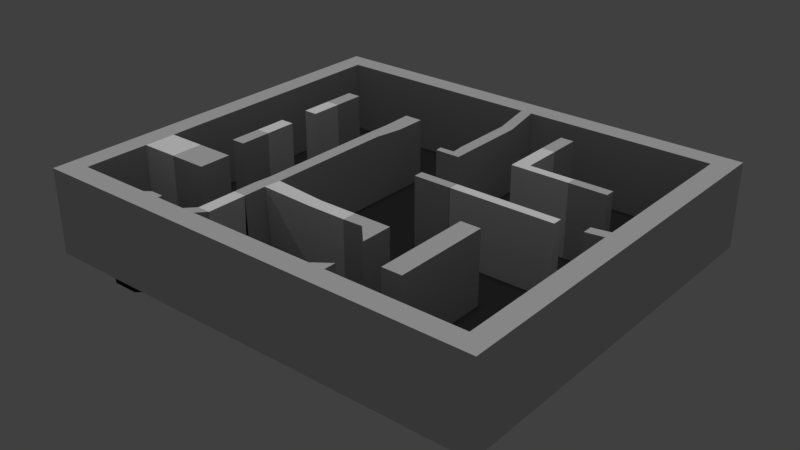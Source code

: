 # Source: Scenario2.blend  (saved by Blender 2.78.0; exported with 4.5.12 LTS)
import bpy
from mathutils import Matrix  # noqa: F401  (used for matrix-valued properties, if any)

bpy.ops.wm.read_factory_settings(use_empty=True)
scene = bpy.context.scene
scene.name = 'Scene'

# ---- collections
col_collection_1 = bpy.data.collections.new('Collection 1'); scene.collection.children.link(col_collection_1)

# ---- materials (node trees are filled in below, after node groups)
mat_cristal = bpy.data.materials.new('Cristal')
mat_cristal.alpha_threshold = 0.0
mat_cristal.use_transparent_shadow = False
mat_cristal.diffuse_color = (1.0, 1.0, 1.0, 1.0)
mat_cristal.roughness = 0.5
mat_pared = bpy.data.materials.new('Pared')
mat_pared.alpha_threshold = 0.0
mat_pared.use_transparent_shadow = False
mat_pared.diffuse_color = (0.6383, 0.6383, 0.6383, 1.0)
mat_pared.roughness = 0.5
mat_suelo = bpy.data.materials.new('Suelo')
mat_suelo.alpha_threshold = 0.0
mat_suelo.use_transparent_shadow = False
mat_suelo.diffuse_color = (0.02539, 0.02539, 0.02539, 1.0)
mat_suelo.roughness = 0.5

# ---- material node trees

# ---- world
world_world = bpy.data.worlds.new('World'); scene.world = world_world
world_world.color = (0.05088, 0.05088, 0.05088)
world_world.use_sun_shadow = False
world_world.sun_shadow_jitter_overblur = 0.0
world_world.cycles.sampling_method = 'MANUAL'

# ---- lights
light_hemi = bpy.data.lights.new('Hemi', 'SUN')
light_hemi.transmission_factor = 0.0
light_hemi.angle = 0.1993
light_hemi.energy = 1.0
light_hemi.shadow_buffer_clip_start = 0.5
light_hemi.shadow_soft_size = 0.1
light_hemi.shadow_cascade_max_distance = 1000.0

# ---- meshes
me_cube_003 = bpy.data.meshes.new('Cube.003')
me_cube_003.from_pydata([(-12.35, -4.795, 2.487), (-4.035, -5.864, 2.185), (-4.035, -4.795, 2.128), (-12.35, -4.795, -1.858), (-9.653, 4.795, -1.858), (-9.653, 2.877, -1.858), (-9.653, 0.959, -1.858), (-9.653, -0.959, -1.858), (-10.1, -4.795, -1.858), (-10.1, -6.713, -1.858), (-8.829, 4.795, -1.858), (-8.829, 2.877, -1.858), (-8.829, 0.959, -1.858), (-8.829, -0.959, -1.858), (-4.035, -9.59, -1.858), (-4.035, -4.795, -1.858), (-4.035, -5.62, -1.858), (-1.122, -4.795, -1.858), (-1.122, -5.62, -1.858), (1.122, -4.795, -1.858), (1.122, -5.62, -1.858), (4.376, 6.713, -1.858), (4.376, 4.795, -1.858), (4.376, 3.849, -1.858), (3.367, 0.4159, -1.858), (3.367, -0.1554, -1.858), (5.175, 6.713, -1.858), (5.175, 4.422, -1.858), (5.612, 3.849, -1.858), (5.612, 0.4159, -1.858), (5.612, -0.1554, -1.858), (7.857, 4.422, -1.858), (7.857, 3.849, -1.858), (7.857, 0.4159, -1.858), (7.857, -0.1554, -1.858), (3.367, 0.4159, 2.3), (3.367, -0.1554, 2.3), (5.612, 0.4159, 2.3), (5.612, -0.1554, 2.3), (7.857, 0.4159, 2.3), (7.857, -0.1554, 2.3), (-1.122, -4.795, 1.909), (-1.122, -5.62, 1.909), (1.122, -4.795, 1.909), (1.122, -5.62, 1.909), (4.376, 6.713, 2.468), (4.376, 4.795, 2.468), (4.376, 3.849, 2.468), (5.182, 6.713, 2.468), (5.182, 4.39, 2.468), (5.612, 3.849, 2.468), (7.857, 4.39, 2.468), (7.857, 3.849, 2.468), (-9.653, 4.795, 2.289), (-10.1, -4.795, 2.487), (-10.1, -6.713, 2.487), (-9.653, 2.877, 2.289), (-9.653, 0.959, 2.289), (-9.653, -0.959, 2.289), (-8.829, 4.795, 2.289), (-8.829, 2.877, 2.289), (-8.829, 0.959, 2.289), (-8.829, -0.959, 2.289), (9.603, 0.4159, -1.858), (9.603, -0.1554, -1.858), (9.603, 0.4159, 2.3), (9.603, -0.1554, 2.3), (-4.807, -9.59, -1.858), (-4.035, -9.59, 2.185), (-4.807, -9.59, 2.185), (-4.035, -7.247, 2.185), (-4.807, -7.247, 2.185), (-4.807, -7.672, -1.858), (-4.035, -7.125, -1.858), (-12.37, -4.795, 2.487), (-12.37, -6.713, 2.487), (-12.37, -6.713, -1.858), (-12.37, -4.795, -1.858)], [(3, 0), (8, 3)], [(67, 14, 68, 69), (4, 53, 59, 10), (7, 58, 57, 6), (57, 61, 12, 6), (56, 5, 11, 60), (10, 59, 60, 11), (17, 41, 43, 19), (24, 35, 37, 29), (18, 42, 1, 16), (23, 47, 46, 22), (26, 48, 49, 27), (28, 50, 47, 23), (33, 29, 37, 39, 65, 63), (32, 52, 50, 28), (32, 31, 51, 52), (35, 36, 38, 37), (37, 38, 40, 39), (39, 40, 66, 65), (34, 64, 66, 40, 38, 30), (30, 38, 36, 25), (2, 1, 42, 41), (41, 42, 44, 43), (20, 44, 42, 18), (15, 2, 41, 17), (45, 46, 49, 48), (46, 47, 50, 49), (49, 50, 52, 51), (21, 45, 48, 26), (27, 49, 51, 31), (22, 46, 45, 21), (53, 56, 60, 59), (55, 9, 8, 54), (54, 74, 75, 55), (57, 58, 62, 61), (58, 7, 13, 62), (12, 61, 62, 13), (5, 56, 53, 4), (43, 44, 20, 19), (64, 63, 65, 66), (71, 69, 68, 70), (71, 72, 67, 69), (73, 70, 68, 14), (75, 74, 77, 76), (8, 77, 74, 54), (55, 75, 76, 9), (36, 25, 24, 35), (70, 73, 72, 71), (1, 2, 15, 16)])
me_cube_003.materials.append(mat_cristal)
me_cube_003.use_remesh_preserve_volume = False
me_cube_003.use_remesh_preserve_attributes = False
me_cube_003.use_mirror_vertex_groups = False
me_cube_003.update()
me_cube_001 = bpy.data.meshes.new('Cube.001')
me_cube_001.from_pydata([(-12.35, -10.55, 2.506), (-13.58, -11.78, -2.506), (-12.35, 10.55, 2.506), (-13.58, 11.78, -2.506), (12.35, -10.55, 2.506), (13.58, -11.78, -2.506), (12.35, 10.55, 2.506), (13.58, 11.78, -2.506), (-13.58, 11.78, 2.506), (-13.58, -11.78, 2.506), (13.58, 11.78, 2.506), (13.58, -11.78, 2.506), (-12.35, 8.631, 2.506), (-12.35, 6.713, 2.506), (-12.35, 4.795, 2.506), (-12.35, 2.877, 2.506), (-12.35, 0.959, 2.506), (-12.35, -0.959, 2.506), (-12.35, -2.877, 2.506), (-12.35, -4.795, 2.487), (-12.35, -6.713, 2.487), (-12.35, -8.631, 2.506), (10.1, 10.55, 2.506), (7.857, 10.55, 2.506), (5.612, 10.55, 2.506), (3.367, 10.55, 2.506), (1.122, 10.55, 2.506), (0.4461, 10.55, 2.506), (-3.367, 10.55, 2.506), (-5.612, 10.55, 2.506), (-7.857, 10.55, 2.506), (-10.1, 10.55, 2.506), (12.35, -8.631, 2.506), (12.35, -6.713, 2.506), (12.35, -4.795, 2.506), (12.35, -2.877, 2.506), (12.35, -0.1838, 2.506), (12.35, 0.4378, 2.506), (12.35, 2.877, 2.506), (12.35, 4.795, 2.506), (12.35, 6.713, 2.506), (12.35, 8.631, 2.506), (-10.1, -10.55, 2.506), (-7.857, -10.55, 2.506), (-4.807, -10.55, 2.506), (-4.035, -10.55, 2.506), (-1.122, -10.55, 2.506), (1.122, -10.55, 2.506), (3.367, -10.55, 2.506), (5.612, -10.55, 2.506), (7.857, -10.55, 2.506), (10.1, -10.55, 2.506), (-4.035, -5.864, 2.185), (-4.035, -4.795, 2.128), (-4.035, -2.877, 2.128), (-4.035, -0.959, 2.128), (-4.035, 0.959, 2.128), (-4.035, 2.877, 2.128), (-4.807, -5.864, 2.185), (-4.807, -4.795, 2.128), (-4.807, -2.877, 2.128), (-4.807, -0.959, 2.128), (-4.807, 0.959, 2.128), (-4.807, 2.877, 2.128), (-11.87, -9.274, -1.858), (-11.87, -10.07, -1.858), (-10.1, 10.55, -1.858), (-12.35, 10.55, -1.858), (12.35, 8.631, -1.858), (12.35, 10.55, -1.858), (10.1, -10.55, -1.858), (12.35, -10.55, -1.858), (-12.35, 8.631, -1.858), (-12.35, 6.713, -1.858), (-12.35, 4.795, -1.858), (-12.35, 2.877, -1.858), (-12.35, 0.959, -1.858), (-12.35, -0.959, -1.858), (-12.35, -2.877, -1.858), (-12.35, -4.795, -1.858), (-12.35, -6.713, -1.858), (10.1, 10.55, -1.858), (7.857, 10.55, -1.858), (5.612, 10.55, -1.858), (3.367, 10.55, -1.858), (1.122, 10.55, -1.858), (0.4119, 10.55, -1.858), (-3.367, 10.55, -1.858), (-5.612, 10.55, -1.858), (-7.857, 10.55, -1.858), (12.35, -8.631, -1.858), (12.35, -6.713, -1.858), (12.35, -4.795, -1.858), (12.35, -2.877, -1.858), (12.35, -0.1554, -1.858), (12.35, 0.4159, -1.858), (12.35, 2.877, -1.858), (12.35, 4.795, -1.858), (12.35, 6.713, -1.858), (-10.27, -10.07, -1.858), (-7.857, -10.55, -1.858), (-4.807, -10.55, -1.858), (-4.035, -10.55, -1.858), (-1.122, -10.55, -1.858), (1.122, -10.55, -1.858), (3.367, -10.55, -1.858), (5.612, -10.55, -1.858), (7.857, -10.55, -1.858), (-9.264, -9.262, -1.858), (-10.1, 8.631, -1.858), (-9.653, 6.713, -1.858), (-9.653, 4.795, -1.858), (-9.653, 2.877, -1.858), (-9.653, 0.959, -1.858), (-9.653, -0.959, -1.858), (-9.653, -2.877, -1.858), (-10.1, -4.795, -1.858), (-10.1, -6.713, -1.858), (-7.857, -9.384, -1.858), (-7.857, 8.631, -1.858), (-8.829, 6.713, -1.858), (-8.829, 4.795, -1.858), (-8.829, -0.959, -1.858), (-8.829, -2.877, -1.858), (-7.857, -4.795, -1.858), (-7.857, -6.713, -1.858), (-4.807, -8.631, -1.858), (-5.612, 8.631, -1.858), (-5.109, 6.713, -1.858), (-5.038, 4.795, -1.858), (-4.807, 2.877, -1.858), (-4.807, 0.959, -1.858), (-4.807, -0.959, -1.858), (-4.807, -2.877, -1.858), (-4.807, -4.795, -1.858), (-4.807, -6.713, -1.858), (-4.035, -8.631, -1.858), (-3.367, 8.631, -1.858), (-4.015, 6.713, -1.858), (-4.018, 4.795, -1.858), (-4.035, 2.877, -1.858), (-4.035, 0.959, -1.858), (-4.035, -0.959, -1.858), (-4.035, -2.877, -1.858), (-4.035, -4.795, -1.858), (-4.035, -5.62, -1.858), (-1.122, -8.631, -1.858), (0.4119, 8.631, -1.858), (0.4119, 6.713, -1.858), (0.4119, 4.795, -1.858), (-0.3782, 3.561, -1.858), (-1.122, 0.959, -1.858), (-1.122, -0.959, -1.858), (-1.122, -2.877, -1.858), (-1.122, -4.795, -1.858), (-1.122, -5.62, -1.858), (2.533, -9.251, -1.858), (1.122, 8.631, -1.858), (1.122, 6.713, -1.858), (1.122, 4.795, -1.858), (1.122, 3.561, -1.858), (1.122, 0.4159, -1.858), (1.122, -0.1554, -1.858), (1.122, -4.795, -1.858), (1.122, -5.62, -1.858), (3.367, -8.631, -1.858), (4.376, 8.631, -1.858), (4.376, 6.713, -1.858), (4.376, 4.795, -1.858), (4.376, 3.849, -1.858), (3.391, 0.4159, -1.858), (3.391, -0.1554, -1.858), (3.367, -2.877, -1.858), (3.367, -4.795, -1.858), (3.367, -6.724, -1.858), (6.126, -8.631, -1.858), (5.175, 8.631, -1.858), (5.175, 6.713, -1.858), (5.612, 4.795, -1.858), (5.612, 3.849, -1.858), (6.092, 0.4159, -1.858), (6.092, -0.1554, -1.858), (6.126, -2.877, -1.858), (6.126, -4.795, -1.858), (6.126, -6.713, -1.858), (7.306, -8.631, -1.858), (7.857, 8.631, -1.858), (7.857, 6.713, -1.858), (7.857, 4.417, -1.858), (7.857, 3.849, -1.858), (7.857, 0.4159, -1.858), (7.857, -0.1554, -1.858), (7.306, -2.877, -1.858), (7.306, -4.795, -1.858), (7.306, -6.713, -1.858), (10.1, -8.631, -1.858), (10.1, 4.417, -1.858), (10.1, 3.849, -1.858), (10.1, 0.4159, -1.858), (10.1, -0.1554, -1.858), (10.1, -2.877, -1.858), (1.122, 0.4159, 2.3), (1.122, -0.1554, 2.3), (3.391, 0.4159, 2.3), (3.391, -0.1554, 2.3), (6.126, -2.877, 2.365), (6.126, -4.795, 2.365), (6.126, -6.713, 2.365), (6.126, -8.631, 2.365), (7.306, -2.877, 2.365), (7.306, -4.795, 2.365), (7.306, -6.713, 2.365), (7.306, -8.631, 2.365), (1.122, -4.795, 1.909), (1.122, -5.62, 1.909), (3.367, -4.795, 1.909), (3.367, -6.724, 1.909), (1.122, -10.55, 1.573), (3.367, -10.55, 1.573), (2.533, -9.251, 1.573), (3.367, -8.631, 1.573), (4.376, 8.631, 2.468), (4.376, 6.713, 2.468), (5.175, 8.631, 2.468), (5.175, 6.713, 2.468), (7.857, 4.417, 2.468), (7.857, 3.849, 2.468), (10.1, 4.417, 2.468), (10.1, 3.849, 2.468), (0.4119, 8.631, 2.1), (0.4119, 6.713, 2.1), (0.4119, 4.795, 2.1), (-0.3782, 3.561, 2.1), (1.122, 8.631, 2.1), (1.122, 6.713, 2.1), (1.122, 4.795, 2.1), (1.122, 3.561, 2.1), (-9.653, 4.795, 2.289), (-5.109, 6.713, 1.955), (-5.038, 4.795, 1.955), (-9.653, 6.713, 2.289), (-4.015, 6.713, 1.955), (-4.018, 4.795, 1.955), (-10.1, -4.795, 2.487), (-10.1, -6.713, 2.487), (-7.857, -4.795, 2.487), (-7.857, -6.713, 2.487), (-9.653, -0.959, 2.289), (-9.653, -2.877, 2.289), (-8.829, 6.713, 2.289), (-8.829, 4.795, 2.289), (-8.829, -0.959, 2.289), (-8.829, -2.877, 2.289), (-10.1, -10.55, 1.806), (-7.857, -10.55, 1.806), (-8.658, -9.384, 1.806), (-7.857, -9.384, 1.806), (2.29, -5.582, -1.858), (2.29, -5.582, 1.909), (9.603, 0.4159, -1.858), (9.603, -0.1554, -1.858), (11.22, 0.4159, -1.858), (11.22, -0.1554, -1.858), (11.22, 0.4269, 2.403), (11.22, -0.1696, 2.403), (0.4799, 3.994, -1.858), (-0.4097, 3.972, -1.858), (0.4799, 3.994, 2.1), (-0.4097, 3.972, 2.1), (-4.421, -10.55, 2.506), (-4.035, -10.55, 0.3241), (-4.807, -10.55, 0.3241), (-4.807, -9.59, -1.858), (-4.035, -9.59, -1.858), (-4.035, -9.59, 2.185), (-4.807, -9.59, 2.185), (-4.035, -7.247, 2.185), (-4.807, -7.247, 2.185), (-4.807, -7.399, -1.858), (-4.035, -7.399, -1.858), (-12.35, -9.274, -1.858), (-12.35, -10.55, -1.858), (-10.1, -10.55, -1.858), (-11.87, -7.188, -1.858), (-8.658, -9.384, -1.858), (-10.38, -7.188, -1.858), (-10.38, -7.188, -2.53), (-11.87, -7.188, -2.53), (-11.87, -9.274, -2.53), (-11.87, -10.07, -2.53), (-10.27, -10.07, -2.53), (-9.264, -9.262, -2.53), (-10.38, -7.188, -4.476), (-11.87, -7.188, -4.476), (-11.87, -9.274, -4.476), (-11.87, -10.07, -4.476), (-10.27, -10.07, -4.476), (-9.264, -9.262, -4.476), (0.0, -11.78, -2.506), (-13.58, -9.122, -2.506)], [(140, 130)], [(9, 8, 3, 299, 1), (8, 10, 7, 3), (10, 11, 5, 7), (11, 9, 1, 298, 5), (170, 171, 181, 180), (2, 8, 9, 0, 21, 20, 19, 18, 17, 16, 15, 14, 13, 12), (6, 10, 8, 2, 31, 30, 29, 28, 27, 26, 25, 24, 23, 22), (4, 11, 10, 6, 41, 40, 39, 38, 37, 36, 35, 34, 33, 32), (0, 9, 11, 4, 51, 50, 49, 48, 47, 46, 45, 269, 44, 43, 42), (142, 55, 54, 143), (278, 277, 58, 135), (141, 56, 55, 142), (135, 58, 59, 134), (140, 57, 56, 141), (134, 59, 60, 133), (201, 202, 204, 203), (59, 58, 52, 53), (60, 59, 53, 54), (61, 60, 54, 55), (62, 61, 55, 56), (63, 62, 56, 57), (272, 275, 274, 273), (44, 271, 101, 100, 43), (17, 77, 76, 16), (30, 89, 88, 29), (43, 100, 282, 42), (16, 76, 75, 15), (29, 88, 87, 28), (42, 282, 281, 0), (15, 75, 74, 14), (28, 87, 86, 27), (41, 68, 98, 40), (14, 74, 73, 13), (27, 26, 85, 86), (40, 98, 97, 39), (13, 73, 72, 12), (26, 85, 84, 25), (39, 97, 96, 38), (12, 72, 67, 2), (25, 84, 83, 24), (38, 96, 95, 37), (51, 70, 107, 50), (24, 83, 82, 23), (50, 107, 106, 49), (23, 82, 81, 22), (36, 94, 93, 35), (49, 106, 105, 48), (22, 81, 69, 6), (35, 93, 92, 34), (48, 105, 104, 47), (21, 280, 80, 20), (34, 92, 91, 33), (4, 71, 70, 51), (47, 104, 103, 46), (20, 80, 79, 19), (33, 91, 90, 32), (6, 69, 68, 41), (46, 103, 102, 270, 45), (19, 79, 78, 18), (32, 90, 71, 4), (2, 67, 66, 31), (45, 269, 270), (18, 78, 77, 17), (31, 66, 89, 30), (0, 281, 280, 21), (195, 70, 71, 90), (284, 255, 256, 118), (118, 100, 101, 272, 126), (133, 60, 61, 132), (136, 273, 102, 103, 146), (146, 103, 104, 156), (156, 219, 220, 165), (165, 105, 106, 175), (175, 106, 107, 185), (185, 107, 70, 195), (67, 72, 109, 66), (72, 73, 110, 109), (73, 74, 111, 110), (74, 75, 112, 111), (75, 76, 113, 112), (76, 77, 114, 113), (77, 78, 115, 114), (78, 79, 116, 115), (66, 109, 119, 89), (109, 110, 120, 119), (110, 240, 249, 120), (114, 247, 251, 122), (121, 250, 237, 111), (115, 116, 124, 123), (117, 284, 118, 125), (89, 119, 127, 88), (128, 127, 119, 120, 121, 122, 123, 124, 134, 133, 132, 131, 130, 129), (124, 125, 135, 134), (125, 118, 126, 278, 135), (88, 127, 137, 87), (240, 237, 250, 249), (129, 239, 238, 128), (138, 241, 242, 139), (132, 61, 62, 131), (131, 62, 63, 130), (143, 54, 53, 144), (101, 272, 275, 44, 271), (87, 137, 147, 86), (148, 147, 137, 138, 139, 140, 141, 142, 143, 153, 152, 151, 150, 266, 265, 149), (155, 145, 279, 136, 146, 156, 164), (143, 144, 154, 153), (92, 93, 200, 192, 193, 194, 185, 195, 90, 91), (160, 236, 232, 150), (148, 230, 229, 147), (85, 26, 233, 157), (159, 235, 236, 160), (150, 151, 161, 160), (151, 152, 162, 161), (164, 214, 213, 163), (85, 157, 166, 84), (157, 158, 167, 166), (158, 159, 168, 167), (159, 160, 169, 168), (160, 161, 170, 169), (204, 171, 170, 203), (162, 152, 153, 154, 163), (52, 145, 144, 53), (164, 156, 165, 174, 257), (84, 166, 176, 83), (169, 179, 178, 168), (224, 222, 167, 177), (169, 170, 180, 179), (171, 172, 182, 181), (172, 173, 183, 182), (173, 174, 184, 183), (174, 165, 175, 184), (83, 176, 186, 82), (176, 177, 187, 186), (177, 178, 188, 187), (189, 188, 178, 179), (179, 180, 190, 189), (181, 182, 192, 191), (182, 205, 209, 192), (175, 208, 207, 184), (194, 211, 212, 185), (172, 171, 162, 163, 173), (197, 228, 226, 189), (189, 190, 259, 198, 197), (37, 36, 94, 95), (191, 192, 200, 199, 260), (68, 69, 81, 82, 186, 187, 188, 196, 97, 98), (196, 197, 96, 97), (197, 198, 261, 95, 96), (199, 200, 93, 94, 262), (161, 201, 203, 170), (162, 202, 201, 161), (171, 204, 202, 162), (205, 206, 210, 209), (206, 207, 211, 210), (207, 208, 212, 211), (183, 206, 205, 182), (192, 209, 210, 193), (185, 212, 208, 175), (193, 210, 211, 194), (184, 207, 206, 183), (144, 145, 155, 154), (213, 214, 258, 216, 215), (174, 216, 258, 257), (163, 213, 215, 173), (173, 215, 216, 174), (219, 217, 218, 220), (104, 217, 219, 156), (165, 220, 218, 105), (105, 104, 217, 218), (221, 222, 224, 223), (168, 178, 177, 167), (225, 226, 228, 227), (166, 221, 223, 176), (167, 222, 221, 166), (188, 225, 227, 196), (189, 226, 225, 188), (176, 223, 224, 177), (196, 197, 228, 227), (27, 229, 233, 26), (229, 230, 234, 233), (230, 231, 235, 234), (231, 267, 268, 232, 236, 235), (157, 233, 234, 158), (149, 231, 230, 148), (158, 234, 235, 159), (147, 229, 27, 86), (238, 239, 242, 241), (239, 63, 57, 242), (139, 242, 57, 140), (130, 63, 239, 129), (128, 138, 137, 127), (241, 138, 128, 238), (243, 244, 246, 245), (116, 243, 245, 124), (124, 245, 246, 125), (125, 246, 244, 117), (117, 244, 243, 116), (247, 248, 252, 251), (111, 110, 240, 237), (123, 252, 248, 115), (115, 248, 247, 114), (120, 249, 250, 121), (122, 251, 252, 123), (255, 253, 254, 256), (100, 282, 253, 254), (282, 253, 255, 284), (118, 256, 254, 100), (257, 258, 214, 164), (163, 154, 155, 164), (263, 264, 36, 37), (264, 263, 261, 262), (259, 260, 199, 262, 261, 198), (260, 259, 190, 180, 181, 191), (261, 263, 37, 95), (94, 36, 264, 262), (112, 113, 114, 122, 121, 111), (150, 232, 268, 266), (266, 268, 267, 265), (265, 267, 231, 149), (273, 136, 126, 272), (270, 269, 271), (269, 44, 271), (102, 270, 271, 101), (278, 279, 276, 277), (136, 279, 278, 126), (145, 52, 276, 279), (58, 277, 276, 52), (273, 274, 45, 270, 102), (275, 44, 269, 45, 274), (99, 65, 289, 290), (64, 280, 281, 65), (283, 80, 280, 64), (65, 281, 282, 99), (99, 282, 284, 108), (108, 284, 117, 285), (285, 117, 80, 283), (288, 294, 293, 287), (65, 289, 288, 64), (108, 291, 290, 99), (64, 288, 287, 283), (283, 287, 286, 285), (285, 286, 291, 108), (287, 293, 292, 286), (286, 292, 297, 291), (290, 296, 295, 289), (289, 295, 294, 288), (291, 297, 296, 290), (298, 290, 99, 65, 289, 1), (5, 298, 290, 291), (288, 289, 1, 299), (299, 3, 287, 288), (3, 287, 286, 7), (7, 5, 291, 286), (79, 80, 117, 116)])
me_cube_001.polygons.foreach_set('material_index', [0, 0, 0, 0, 1, 0, 0, 0, 0, 0, 0, 0, 0, 0, 0, 0, 0, 0, 0, 0, 0, 0, 0, 0, 0, 0, 0, 0, 0, 0, 0, 0, 0, 0, 0, 0, 0, 0, 0, 0, 0, 0, 0, 0, 0, 0, 0, 0, 0, 0, 0, 0, 0, 0, 0, 0, 0, 0, 0, 0, 0, 0, 0, 0, 0, 1, 0, 1, 0, 1, 1, 0, 1, 1, 1, 1, 1, 1, 1, 1, 1, 1, 1, 1, 1, 0, 0, 0, 1, 1, 1, 1, 1, 1, 1, 0, 0, 0, 0, 0, 0, 0, 1, 1, 1, 1, 1, 0, 0, 0, 0, 1, 1, 0, 1, 1, 1, 1, 1, 0, 1, 0, 1, 1, 1, 0, 1, 1, 1, 1, 1, 1, 1, 1, 1, 1, 1, 0, 0, 0, 1, 0, 1, 0, 1, 1, 1, 1, 1, 0, 0, 0, 0, 0, 0, 0, 0, 0, 0, 0, 1, 0, 0, 0, 0, 0, 0, 0, 0, 0, 1, 0, 0, 0, 0, 0, 0, 0, 0, 0, 0, 0, 0, 0, 0, 0, 0, 0, 0, 0, 1, 0, 0, 0, 0, 0, 0, 0, 0, 0, 0, 0, 0, 0, 0, 0, 0, 0, 1, 0, 0, 1, 1, 0, 0, 1, 0, 0, 0, 0, 0, 0, 0, 0, 0, 0, 0, 0, 0, 1, 1, 1, 1, 1, 1, 1, 1, 1, 1, 1, 1, 1, 1, 1, 1, 1, 1, 0, 0, 0, 0, 1, 0, 1])
me_cube_001.materials.append(mat_pared)
me_cube_001.materials.append(mat_suelo)
me_cube_001.use_remesh_preserve_volume = False
me_cube_001.use_remesh_preserve_attributes = False
me_cube_001.use_mirror_vertex_groups = False
me_cube_001.update()

# ---- objects
ob_escenariocristales = bpy.data.objects.new('EscenarioCristales', me_cube_003)
ob_escenariomuros = bpy.data.objects.new('EscenarioMuros', me_cube_001)
ob_hemi = bpy.data.objects.new('Hemi', light_hemi)

# ---- transforms, parenting, visibility, modifiers, constraints
ob_escenariocristales.location = (0.0, 0.0, 0.0)
ob_escenariocristales.lineart.crease_threshold = 0.0
ob_escenariomuros.location = (0.0, 0.0, 0.0)
ob_escenariomuros.hide_viewport = True
ob_escenariomuros.lineart.crease_threshold = 0.0
ob_hemi.location = (-0.852, 14.85, -1.71)
ob_hemi.hide_viewport = True
ob_hemi.lineart.crease_threshold = 0.0

# ---- collection membership
col_collection_1.objects.link(ob_escenariocristales)
col_collection_1.objects.link(ob_escenariomuros)
col_collection_1.objects.link(ob_hemi)

# ---- scene / render settings (as saved in the file)
scene.frame_start = 1; scene.frame_end = 250; scene.frame_set(1)
scene.render.engine = 'BLENDER_EEVEE_NEXT'
scene.render.resolution_percentage = 50
scene.render.dither_intensity = 0.0
scene.cycles.use_denoising = False
scene.cycles.samples = 128
scene.cycles.sampling_pattern = 'TABULATED_SOBOL'
scene.cycles.light_sampling_threshold = 0.0
scene.cycles.use_adaptive_sampling = False
scene.cycles.use_light_tree = False
scene.cycles.blur_glossy = 0.0
scene.cycles.sample_clamp_indirect = 0.0
scene.view_settings.view_transform = 'Standard'
bpy.context.view_layer.update()

# ---- added for rendering (the .blend has no active camera): camera
cam_auto = bpy.data.cameras.new('AutoCamera')
cam_auto.lens = 50.0
cam_auto.sensor_width = 36.0
cam_auto.clip_end = 1000.0
ob_auto_camera = bpy.data.objects.new('AutoCamera', cam_auto)
scene.collection.objects.link(ob_auto_camera)
ob_auto_camera.location = (33.8915, -40.6698, 26.1282)
ob_auto_camera.rotation_euler = (1.09748, -7.21219e-08, 0.694738)
scene.camera = ob_auto_camera
bpy.context.view_layer.update()
